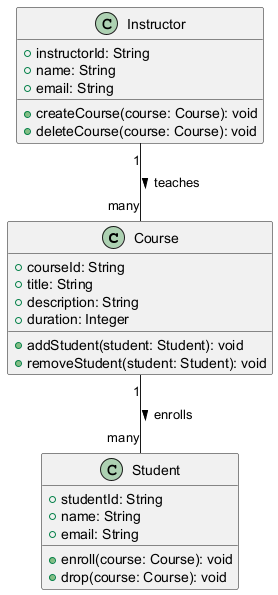

The diagram above was rendered by PlantUML. Its source (embedded in the PNG):
@startuml
class Course {
    +courseId: String
    +title: String
    +description: String
    +duration: Integer
    +addStudent(student: Student): void
    +removeStudent(student: Student): void
}

class Student {
    +studentId: String
    +name: String
    +email: String
    +enroll(course: Course): void
    +drop(course: Course): void
}

class Instructor {
    +instructorId: String
    +name: String
    +email: String
    +createCourse(course: Course): void
    +deleteCourse(course: Course): void
}

Course "1" -- "many" Student : enrolls >
Instructor "1" -- "many" Course : teaches >
@enduml